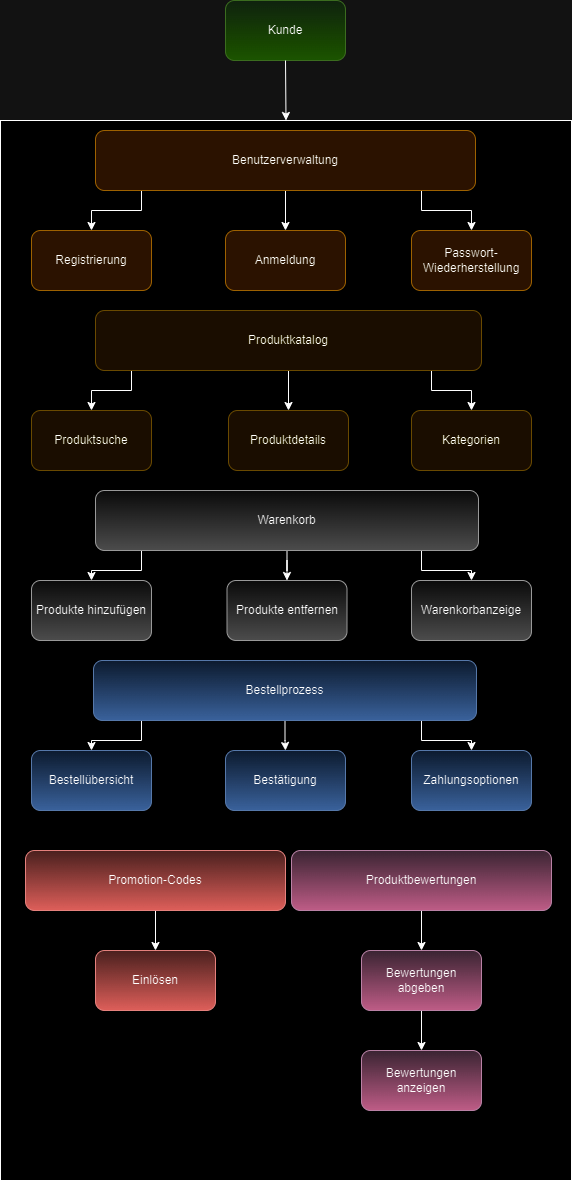

The diagram above was exported from draw.io. Its source (the exported page's mxGraphModel, read from the mxfile embedded in the PNG):
<mxGraphModel dx="1393" dy="755" grid="1" gridSize="10" guides="1" tooltips="1" connect="1" arrows="1" fold="1" page="1" pageScale="1" pageWidth="827" pageHeight="1169" math="0" shadow="0">
  <root>
    <mxCell id="0" />
    <mxCell id="1" parent="0" />
    <mxCell id="eXiZwCRf8ePFprdOBOtA-1" value="" style="rounded=0;whiteSpace=wrap;html=1;" vertex="1" parent="1">
      <mxGeometry x="129" y="140" width="571" height="1060" as="geometry" />
    </mxCell>
    <mxCell id="eXiZwCRf8ePFprdOBOtA-2" value="" style="rounded=1;whiteSpace=wrap;html=1;fillColor=#d5e8d4;gradientColor=#97d077;strokeColor=#82b366;" vertex="1" parent="1">
      <mxGeometry x="354" y="20" width="120" height="60" as="geometry" />
    </mxCell>
    <mxCell id="eXiZwCRf8ePFprdOBOtA-3" value="Kunde" style="text;html=1;align=center;verticalAlign=middle;whiteSpace=wrap;rounded=0;" vertex="1" parent="1">
      <mxGeometry x="384" y="35" width="60" height="30" as="geometry" />
    </mxCell>
    <mxCell id="eXiZwCRf8ePFprdOBOtA-4" value="" style="endArrow=classic;html=1;rounded=0;exitX=0.5;exitY=1;exitDx=0;exitDy=0;entryX=0.5;entryY=0;entryDx=0;entryDy=0;" edge="1" parent="1" source="eXiZwCRf8ePFprdOBOtA-2" target="eXiZwCRf8ePFprdOBOtA-1">
      <mxGeometry width="50" height="50" relative="1" as="geometry">
        <mxPoint x="460" y="120" as="sourcePoint" />
        <mxPoint x="510" y="70" as="targetPoint" />
      </mxGeometry>
    </mxCell>
    <mxCell id="eXiZwCRf8ePFprdOBOtA-10" style="edgeStyle=orthogonalEdgeStyle;rounded=0;orthogonalLoop=1;jettySize=auto;html=1;" edge="1" parent="1" source="eXiZwCRf8ePFprdOBOtA-5" target="eXiZwCRf8ePFprdOBOtA-8">
      <mxGeometry relative="1" as="geometry" />
    </mxCell>
    <mxCell id="eXiZwCRf8ePFprdOBOtA-11" style="edgeStyle=orthogonalEdgeStyle;rounded=0;orthogonalLoop=1;jettySize=auto;html=1;" edge="1" parent="1" source="eXiZwCRf8ePFprdOBOtA-5" target="eXiZwCRf8ePFprdOBOtA-9">
      <mxGeometry relative="1" as="geometry">
        <Array as="points">
          <mxPoint x="550" y="230" />
          <mxPoint x="600" y="230" />
        </Array>
      </mxGeometry>
    </mxCell>
    <mxCell id="eXiZwCRf8ePFprdOBOtA-12" style="edgeStyle=orthogonalEdgeStyle;rounded=0;orthogonalLoop=1;jettySize=auto;html=1;entryX=0.5;entryY=0;entryDx=0;entryDy=0;" edge="1" parent="1" source="eXiZwCRf8ePFprdOBOtA-5" target="eXiZwCRf8ePFprdOBOtA-7">
      <mxGeometry relative="1" as="geometry">
        <Array as="points">
          <mxPoint x="270" y="230" />
          <mxPoint x="220" y="230" />
        </Array>
      </mxGeometry>
    </mxCell>
    <mxCell id="eXiZwCRf8ePFprdOBOtA-5" value="" style="rounded=1;whiteSpace=wrap;html=1;fillColor=#ffe6cc;strokeColor=#d79b00;" vertex="1" parent="1">
      <mxGeometry x="224" y="150" width="380" height="60" as="geometry" />
    </mxCell>
    <mxCell id="eXiZwCRf8ePFprdOBOtA-6" value="Benutzerverwaltung" style="text;html=1;align=center;verticalAlign=middle;whiteSpace=wrap;rounded=0;" vertex="1" parent="1">
      <mxGeometry x="384" y="165" width="60" height="30" as="geometry" />
    </mxCell>
    <mxCell id="eXiZwCRf8ePFprdOBOtA-7" value="Registrierung" style="rounded=1;whiteSpace=wrap;html=1;fillColor=#ffe6cc;strokeColor=#d79b00;" vertex="1" parent="1">
      <mxGeometry x="160" y="250" width="120" height="60" as="geometry" />
    </mxCell>
    <mxCell id="eXiZwCRf8ePFprdOBOtA-8" value="Anmeldung" style="rounded=1;whiteSpace=wrap;html=1;fillColor=#ffe6cc;strokeColor=#d79b00;" vertex="1" parent="1">
      <mxGeometry x="354" y="250" width="120" height="60" as="geometry" />
    </mxCell>
    <mxCell id="eXiZwCRf8ePFprdOBOtA-9" value="Passwort-Wiederherstellung" style="rounded=1;whiteSpace=wrap;html=1;fillColor=#ffe6cc;strokeColor=#d79b00;" vertex="1" parent="1">
      <mxGeometry x="540" y="250" width="120" height="60" as="geometry" />
    </mxCell>
    <mxCell id="eXiZwCRf8ePFprdOBOtA-22" style="edgeStyle=orthogonalEdgeStyle;rounded=0;orthogonalLoop=1;jettySize=auto;html=1;entryX=0.5;entryY=0;entryDx=0;entryDy=0;" edge="1" parent="1" source="eXiZwCRf8ePFprdOBOtA-13" target="eXiZwCRf8ePFprdOBOtA-17">
      <mxGeometry relative="1" as="geometry" />
    </mxCell>
    <mxCell id="eXiZwCRf8ePFprdOBOtA-23" style="edgeStyle=orthogonalEdgeStyle;rounded=0;orthogonalLoop=1;jettySize=auto;html=1;" edge="1" parent="1" source="eXiZwCRf8ePFprdOBOtA-13" target="eXiZwCRf8ePFprdOBOtA-18">
      <mxGeometry relative="1" as="geometry">
        <Array as="points">
          <mxPoint x="560" y="410" />
          <mxPoint x="600" y="410" />
        </Array>
      </mxGeometry>
    </mxCell>
    <mxCell id="eXiZwCRf8ePFprdOBOtA-24" style="edgeStyle=orthogonalEdgeStyle;rounded=0;orthogonalLoop=1;jettySize=auto;html=1;" edge="1" parent="1" source="eXiZwCRf8ePFprdOBOtA-13" target="eXiZwCRf8ePFprdOBOtA-16">
      <mxGeometry relative="1" as="geometry">
        <Array as="points">
          <mxPoint x="260" y="410" />
          <mxPoint x="220" y="410" />
        </Array>
      </mxGeometry>
    </mxCell>
    <mxCell id="eXiZwCRf8ePFprdOBOtA-13" value="Produktkatalog" style="rounded=1;whiteSpace=wrap;html=1;fillColor=#fff2cc;strokeColor=#d6b656;" vertex="1" parent="1">
      <mxGeometry x="224" y="330" width="386" height="60" as="geometry" />
    </mxCell>
    <mxCell id="eXiZwCRf8ePFprdOBOtA-16" value="Produktsuche" style="rounded=1;whiteSpace=wrap;html=1;fillColor=#fff2cc;strokeColor=#d6b656;" vertex="1" parent="1">
      <mxGeometry x="160" y="430" width="120" height="60" as="geometry" />
    </mxCell>
    <mxCell id="eXiZwCRf8ePFprdOBOtA-17" value="Produktdetails" style="rounded=1;whiteSpace=wrap;html=1;fillColor=#fff2cc;strokeColor=#d6b656;" vertex="1" parent="1">
      <mxGeometry x="357" y="430" width="120" height="60" as="geometry" />
    </mxCell>
    <mxCell id="eXiZwCRf8ePFprdOBOtA-18" value="Kategorien" style="rounded=1;whiteSpace=wrap;html=1;fillColor=#fff2cc;strokeColor=#d6b656;" vertex="1" parent="1">
      <mxGeometry x="540" y="430" width="120" height="60" as="geometry" />
    </mxCell>
    <mxCell id="eXiZwCRf8ePFprdOBOtA-31" style="edgeStyle=orthogonalEdgeStyle;rounded=0;orthogonalLoop=1;jettySize=auto;html=1;" edge="1" parent="1" source="eXiZwCRf8ePFprdOBOtA-25" target="eXiZwCRf8ePFprdOBOtA-28">
      <mxGeometry relative="1" as="geometry" />
    </mxCell>
    <mxCell id="eXiZwCRf8ePFprdOBOtA-32" style="edgeStyle=orthogonalEdgeStyle;rounded=0;orthogonalLoop=1;jettySize=auto;html=1;" edge="1" parent="1" source="eXiZwCRf8ePFprdOBOtA-25" target="eXiZwCRf8ePFprdOBOtA-29">
      <mxGeometry relative="1" as="geometry">
        <Array as="points">
          <mxPoint x="550" y="590" />
          <mxPoint x="600" y="590" />
        </Array>
      </mxGeometry>
    </mxCell>
    <mxCell id="eXiZwCRf8ePFprdOBOtA-33" style="edgeStyle=orthogonalEdgeStyle;rounded=0;orthogonalLoop=1;jettySize=auto;html=1;" edge="1" parent="1" source="eXiZwCRf8ePFprdOBOtA-25" target="eXiZwCRf8ePFprdOBOtA-27">
      <mxGeometry relative="1" as="geometry">
        <Array as="points">
          <mxPoint x="270" y="590" />
          <mxPoint x="220" y="590" />
        </Array>
      </mxGeometry>
    </mxCell>
    <mxCell id="eXiZwCRf8ePFprdOBOtA-25" value="Warenkorb" style="rounded=1;whiteSpace=wrap;html=1;fillColor=#f5f5f5;strokeColor=#666666;gradientColor=#b3b3b3;" vertex="1" parent="1">
      <mxGeometry x="224" y="510" width="383" height="60" as="geometry" />
    </mxCell>
    <mxCell id="eXiZwCRf8ePFprdOBOtA-27" value="Produkte hinzufügen" style="rounded=1;whiteSpace=wrap;html=1;fillColor=#f5f5f5;strokeColor=#666666;gradientColor=#b3b3b3;" vertex="1" parent="1">
      <mxGeometry x="160" y="600" width="120" height="60" as="geometry" />
    </mxCell>
    <mxCell id="eXiZwCRf8ePFprdOBOtA-28" value="Produkte entfernen" style="rounded=1;whiteSpace=wrap;html=1;fillColor=#f5f5f5;strokeColor=#666666;gradientColor=#b3b3b3;" vertex="1" parent="1">
      <mxGeometry x="355.5" y="600" width="120" height="60" as="geometry" />
    </mxCell>
    <mxCell id="eXiZwCRf8ePFprdOBOtA-29" value="Warenkorbanzeige" style="rounded=1;whiteSpace=wrap;html=1;fillColor=#f5f5f5;strokeColor=#666666;gradientColor=#b3b3b3;" vertex="1" parent="1">
      <mxGeometry x="540" y="600" width="120" height="60" as="geometry" />
    </mxCell>
    <mxCell id="eXiZwCRf8ePFprdOBOtA-39" style="edgeStyle=orthogonalEdgeStyle;rounded=0;orthogonalLoop=1;jettySize=auto;html=1;entryX=0.5;entryY=0;entryDx=0;entryDy=0;" edge="1" parent="1" source="eXiZwCRf8ePFprdOBOtA-34" target="eXiZwCRf8ePFprdOBOtA-37">
      <mxGeometry relative="1" as="geometry" />
    </mxCell>
    <mxCell id="eXiZwCRf8ePFprdOBOtA-40" style="edgeStyle=orthogonalEdgeStyle;rounded=0;orthogonalLoop=1;jettySize=auto;html=1;entryX=0.5;entryY=0;entryDx=0;entryDy=0;" edge="1" parent="1" source="eXiZwCRf8ePFprdOBOtA-34" target="eXiZwCRf8ePFprdOBOtA-38">
      <mxGeometry relative="1" as="geometry">
        <Array as="points">
          <mxPoint x="550" y="760" />
          <mxPoint x="600" y="760" />
        </Array>
      </mxGeometry>
    </mxCell>
    <mxCell id="eXiZwCRf8ePFprdOBOtA-41" style="edgeStyle=orthogonalEdgeStyle;rounded=0;orthogonalLoop=1;jettySize=auto;html=1;entryX=0.5;entryY=0;entryDx=0;entryDy=0;" edge="1" parent="1" source="eXiZwCRf8ePFprdOBOtA-34" target="eXiZwCRf8ePFprdOBOtA-35">
      <mxGeometry relative="1" as="geometry">
        <Array as="points">
          <mxPoint x="270" y="760" />
          <mxPoint x="220" y="760" />
        </Array>
      </mxGeometry>
    </mxCell>
    <mxCell id="eXiZwCRf8ePFprdOBOtA-34" value="Bestellprozess" style="rounded=1;whiteSpace=wrap;html=1;fillColor=#dae8fc;strokeColor=#6c8ebf;gradientColor=#7ea6e0;" vertex="1" parent="1">
      <mxGeometry x="222" y="680" width="383" height="60" as="geometry" />
    </mxCell>
    <mxCell id="eXiZwCRf8ePFprdOBOtA-35" value="Bestellübersicht" style="rounded=1;whiteSpace=wrap;html=1;fillColor=#dae8fc;gradientColor=#7ea6e0;strokeColor=#6c8ebf;" vertex="1" parent="1">
      <mxGeometry x="160" y="770" width="120" height="60" as="geometry" />
    </mxCell>
    <mxCell id="eXiZwCRf8ePFprdOBOtA-37" value="Bestätigung" style="rounded=1;whiteSpace=wrap;html=1;fillColor=#dae8fc;gradientColor=#7ea6e0;strokeColor=#6c8ebf;" vertex="1" parent="1">
      <mxGeometry x="354" y="770" width="120" height="60" as="geometry" />
    </mxCell>
    <mxCell id="eXiZwCRf8ePFprdOBOtA-38" value="Zahlungsoptionen" style="rounded=1;whiteSpace=wrap;html=1;fillColor=#dae8fc;gradientColor=#7ea6e0;strokeColor=#6c8ebf;" vertex="1" parent="1">
      <mxGeometry x="540" y="770" width="120" height="60" as="geometry" />
    </mxCell>
    <mxCell id="eXiZwCRf8ePFprdOBOtA-45" style="edgeStyle=orthogonalEdgeStyle;rounded=0;orthogonalLoop=1;jettySize=auto;html=1;" edge="1" parent="1" source="eXiZwCRf8ePFprdOBOtA-42" target="eXiZwCRf8ePFprdOBOtA-44">
      <mxGeometry relative="1" as="geometry" />
    </mxCell>
    <mxCell id="eXiZwCRf8ePFprdOBOtA-42" value="Promotion-Codes" style="rounded=1;whiteSpace=wrap;html=1;fillColor=#f8cecc;gradientColor=#ea6b66;strokeColor=#b85450;" vertex="1" parent="1">
      <mxGeometry x="154" y="870" width="260" height="60" as="geometry" />
    </mxCell>
    <mxCell id="eXiZwCRf8ePFprdOBOtA-47" style="edgeStyle=orthogonalEdgeStyle;rounded=0;orthogonalLoop=1;jettySize=auto;html=1;" edge="1" parent="1" source="eXiZwCRf8ePFprdOBOtA-43" target="eXiZwCRf8ePFprdOBOtA-46">
      <mxGeometry relative="1" as="geometry" />
    </mxCell>
    <mxCell id="eXiZwCRf8ePFprdOBOtA-43" value="Produktbewertungen" style="rounded=1;whiteSpace=wrap;html=1;fillColor=#e6d0de;gradientColor=#d5739d;strokeColor=#996185;" vertex="1" parent="1">
      <mxGeometry x="420" y="870" width="260" height="60" as="geometry" />
    </mxCell>
    <mxCell id="eXiZwCRf8ePFprdOBOtA-44" value="Einlösen" style="rounded=1;whiteSpace=wrap;html=1;fillColor=#f8cecc;gradientColor=#ea6b66;strokeColor=#b85450;" vertex="1" parent="1">
      <mxGeometry x="224" y="970" width="120" height="60" as="geometry" />
    </mxCell>
    <mxCell id="eXiZwCRf8ePFprdOBOtA-49" style="edgeStyle=orthogonalEdgeStyle;rounded=0;orthogonalLoop=1;jettySize=auto;html=1;entryX=0.5;entryY=0;entryDx=0;entryDy=0;" edge="1" parent="1" source="eXiZwCRf8ePFprdOBOtA-46" target="eXiZwCRf8ePFprdOBOtA-48">
      <mxGeometry relative="1" as="geometry" />
    </mxCell>
    <mxCell id="eXiZwCRf8ePFprdOBOtA-46" value="Bewertungen abgeben" style="rounded=1;whiteSpace=wrap;html=1;fillColor=#e6d0de;gradientColor=#d5739d;strokeColor=#996185;" vertex="1" parent="1">
      <mxGeometry x="490" y="970" width="120" height="60" as="geometry" />
    </mxCell>
    <mxCell id="eXiZwCRf8ePFprdOBOtA-48" value="Bewertungen anzeigen" style="rounded=1;whiteSpace=wrap;html=1;fillColor=#e6d0de;gradientColor=#d5739d;strokeColor=#996185;" vertex="1" parent="1">
      <mxGeometry x="490" y="1070" width="120" height="60" as="geometry" />
    </mxCell>
  </root>
</mxGraphModel>